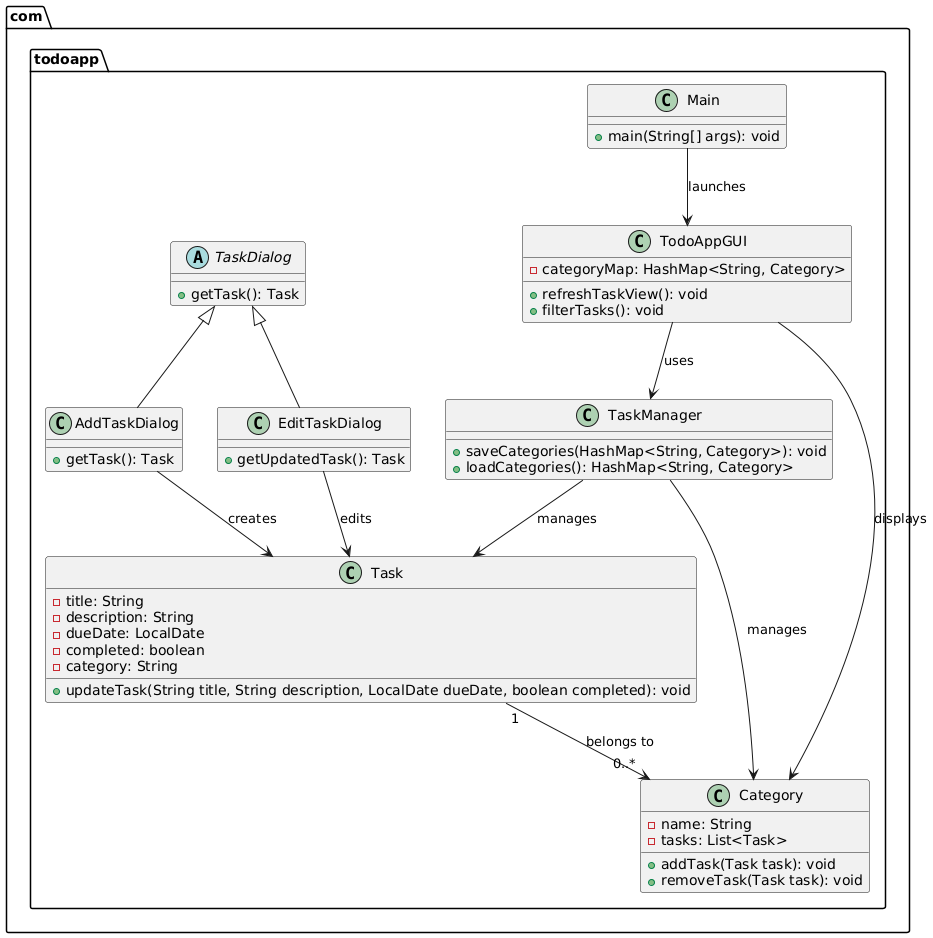

The diagram above was rendered by PlantUML. Its source (embedded in the PNG):
@startuml
package com.todoapp {
    class Task {
        - title: String
        - description: String
        - dueDate: LocalDate
        - completed: boolean
        - category: String
        + updateTask(String title, String description, LocalDate dueDate, boolean completed): void
    }
    
    class Category {
        - name: String
        - tasks: List<Task>
        + addTask(Task task): void
        + removeTask(Task task): void
    }
    
    class TaskManager {
        + saveCategories(HashMap<String, Category>): void
        + loadCategories(): HashMap<String, Category>
    }
    
    abstract class TaskDialog {
        + getTask(): Task
    }

    class AddTaskDialog {
        + getTask(): Task
    }
    
    class EditTaskDialog {
        + getUpdatedTask(): Task
    }

    TaskDialog <|-- AddTaskDialog
    TaskDialog <|-- EditTaskDialog
    
    class TodoAppGUI {
        - categoryMap: HashMap<String, Category>
        + refreshTaskView(): void
        + filterTasks(): void
    }
    
    class Main {
        + main(String[] args): void
    }
    
    Task "1" --> "0..*" Category : belongs to
    TaskManager --> Task : manages
    TaskManager --> Category : manages
    AddTaskDialog --> Task : creates
    EditTaskDialog --> Task : edits
    TodoAppGUI --> TaskManager : uses
    TodoAppGUI --> Category : displays
    Main --> TodoAppGUI : launches
}
@enduml